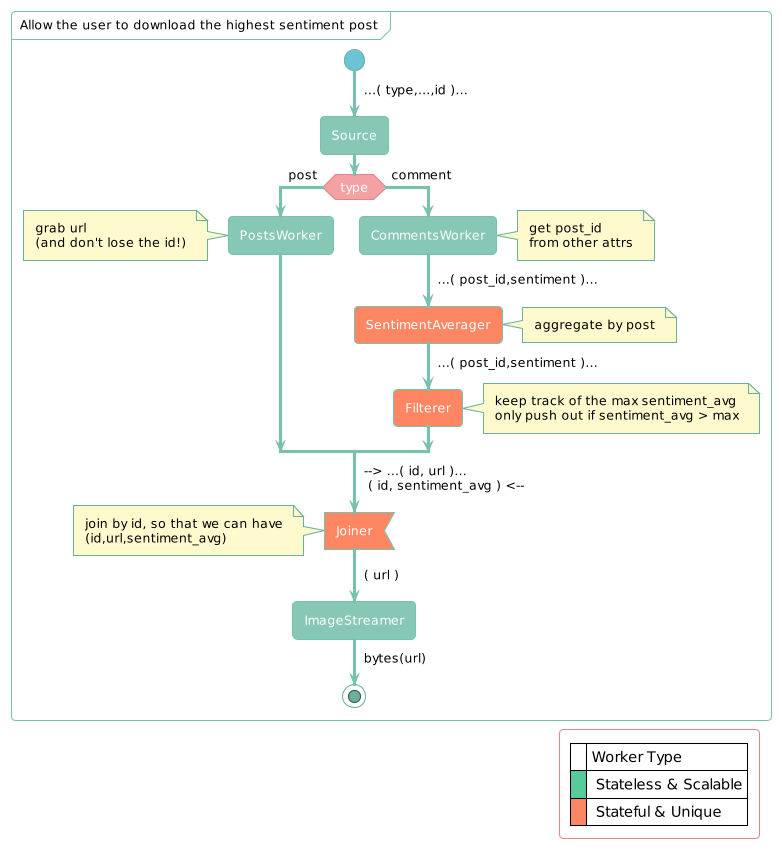

The diagram above was rendered by PlantUML. Its source (embedded in the PNG):
@startuml
!theme minty

skinparam PartitionFontColor black
skinparam LegendFontColor black
skinparam ArrowFontColor black
skinparam NoteBackgroundColor lemonchiffon
skinparam NoteFontColor black
skinparam legendbackgroundcolor transparent
skinparam ConditionEndStyle hline

partition "Allow the user to download the highest sentiment post" {
  start
  -> ...( type,...,id )...;
  :Source;
  if (type) then (post)
    :PostsWorker;
    note left
      grab url
      (and don't lose the id!)
    endnote
  else (comment)
    :CommentsWorker;
    note right
      get post_id
      from other attrs
    endnote
    -> ...( post_id,sentiment )...;
    #ff8662 :SentimentAverager;
    note right
      aggregate by post
    endnote
    -> ...( post_id,sentiment )...;
    #ff8662 :Filterer;
    note right
      keep track of the max sentiment_avg
      only push out if sentiment_avg > max
    endnote
  endif
  -> --> ...( id, url )... \n ( id, sentiment_avg ) <--;
  #ff8662 :Joiner<
    note left
      join by id, so that we can have
      (id,url,sentiment_avg)
    endnote
  -> ( url );
  :ImageStreamer;
  -> bytes(url);
  stop

  legend bottom right
      |= |Worker Type|
      |<#56cc9d>| Stateless & Scalable|
      |<#ff8662>| Stateful & Unique|
  endlegend
}

@enduml